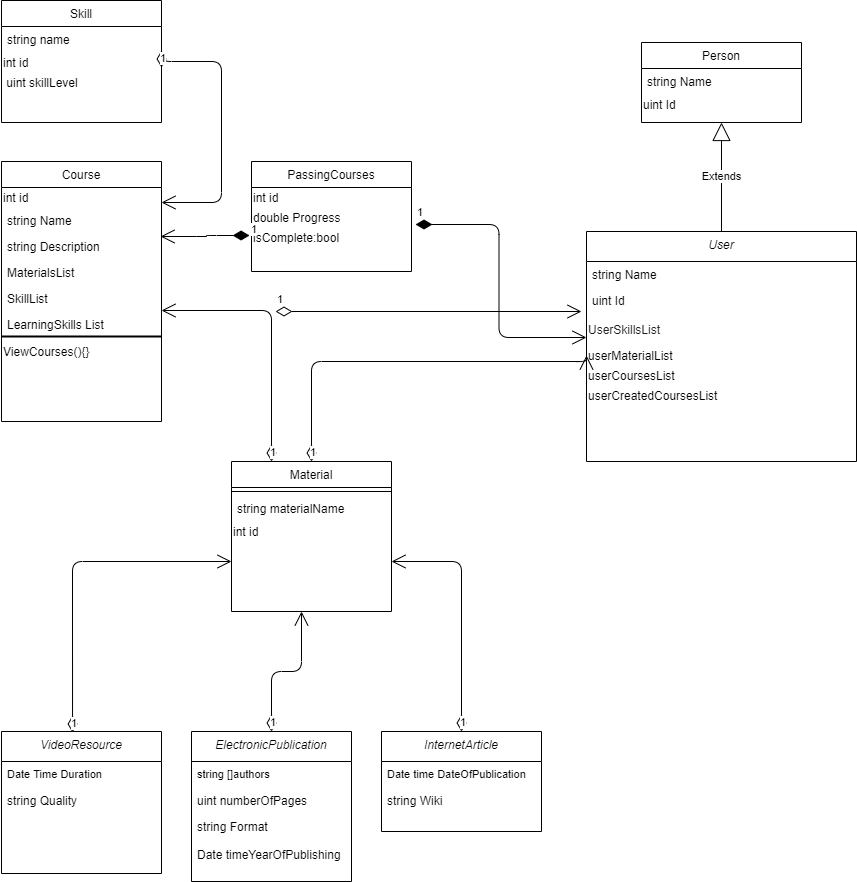

The diagram above was exported from draw.io. Its source (the exported page's mxGraphModel, read from the mxfile embedded in the PNG):
<mxGraphModel dx="474" dy="719" grid="1" gridSize="10" guides="1" tooltips="1" connect="1" arrows="1" fold="1" page="1" pageScale="1" pageWidth="827" pageHeight="1169" math="0" shadow="0">
  <root>
    <mxCell id="WIyWlLk6GJQsqaUBKTNV-0" />
    <mxCell id="WIyWlLk6GJQsqaUBKTNV-1" parent="WIyWlLk6GJQsqaUBKTNV-0" />
    <mxCell id="zkfFHV4jXpPFQw0GAbJ--0" value="User" style="swimlane;fontStyle=2;align=center;verticalAlign=top;childLayout=stackLayout;horizontal=1;startSize=30;horizontalStack=0;resizeParent=1;resizeLast=0;collapsible=1;marginBottom=0;rounded=0;shadow=0;strokeWidth=1;" parent="WIyWlLk6GJQsqaUBKTNV-1" vertex="1">
      <mxGeometry x="605" y="470" width="270" height="230" as="geometry">
        <mxRectangle x="230" y="140" width="160" height="26" as="alternateBounds" />
      </mxGeometry>
    </mxCell>
    <mxCell id="zkfFHV4jXpPFQw0GAbJ--1" value="string Name" style="text;align=left;verticalAlign=top;spacingLeft=4;spacingRight=4;overflow=hidden;rotatable=0;points=[[0,0.5],[1,0.5]];portConstraint=eastwest;" parent="zkfFHV4jXpPFQw0GAbJ--0" vertex="1">
      <mxGeometry y="30" width="270" height="26" as="geometry" />
    </mxCell>
    <mxCell id="d13rweeIk8iFoUuL2Jqr-0" value="uint Id" style="text;strokeColor=none;fillColor=none;align=left;verticalAlign=top;spacingLeft=4;spacingRight=4;overflow=hidden;rotatable=0;points=[[0,0.5],[1,0.5]];portConstraint=eastwest;" parent="zkfFHV4jXpPFQw0GAbJ--0" vertex="1">
      <mxGeometry y="56" width="270" height="26" as="geometry" />
    </mxCell>
    <mxCell id="eguQ0jujS__Tg70yjSBb-52" value="&lt;span style=&quot;color: rgb(32 , 33 , 36) ; font-family: &amp;#34;google sans&amp;#34; , &amp;#34;arial&amp;#34; , sans-serif ; font-size: 12px&quot;&gt;UserSkillsList&lt;br style=&quot;font-size: 12px&quot;&gt;&lt;/span&gt;" style="whiteSpace=wrap;html=1;fontSize=12;fillColor=none;strokeColor=none;align=left;" parent="zkfFHV4jXpPFQw0GAbJ--0" vertex="1">
      <mxGeometry y="82" width="270" height="32" as="geometry" />
    </mxCell>
    <mxCell id="d13rweeIk8iFoUuL2Jqr-36" value="userMaterialList" style="text;html=1;strokeColor=none;fillColor=none;align=left;verticalAlign=middle;whiteSpace=wrap;rounded=0;" parent="zkfFHV4jXpPFQw0GAbJ--0" vertex="1">
      <mxGeometry y="114" width="270" height="20" as="geometry" />
    </mxCell>
    <mxCell id="dnVe45qE-a6xrcxforGH-4" value="userCoursesList" style="text;html=1;align=left;verticalAlign=middle;resizable=0;points=[];autosize=1;strokeColor=none;" parent="zkfFHV4jXpPFQw0GAbJ--0" vertex="1">
      <mxGeometry y="134" width="270" height="20" as="geometry" />
    </mxCell>
    <mxCell id="dnVe45qE-a6xrcxforGH-5" value="userCreatedCoursesList" style="text;html=1;align=left;verticalAlign=middle;resizable=0;points=[];autosize=1;strokeColor=none;" parent="zkfFHV4jXpPFQw0GAbJ--0" vertex="1">
      <mxGeometry y="154" width="270" height="20" as="geometry" />
    </mxCell>
    <mxCell id="zkfFHV4jXpPFQw0GAbJ--6" value="Person" style="swimlane;fontStyle=0;align=center;verticalAlign=top;childLayout=stackLayout;horizontal=1;startSize=26;horizontalStack=0;resizeParent=1;resizeLast=0;collapsible=1;marginBottom=0;rounded=0;shadow=0;strokeWidth=1;" parent="WIyWlLk6GJQsqaUBKTNV-1" vertex="1">
      <mxGeometry x="660" y="281" width="160" height="80" as="geometry">
        <mxRectangle x="130" y="380" width="160" height="26" as="alternateBounds" />
      </mxGeometry>
    </mxCell>
    <mxCell id="zkfFHV4jXpPFQw0GAbJ--7" value="string Name" style="text;align=left;verticalAlign=top;spacingLeft=4;spacingRight=4;overflow=hidden;rotatable=0;points=[[0,0.5],[1,0.5]];portConstraint=eastwest;" parent="zkfFHV4jXpPFQw0GAbJ--6" vertex="1">
      <mxGeometry y="26" width="160" height="26" as="geometry" />
    </mxCell>
    <mxCell id="QBtvPVxSGkA5v-dswaxf-0" value="&lt;span&gt;uint Id&lt;/span&gt;" style="text;html=1;strokeColor=none;fillColor=none;align=left;verticalAlign=middle;whiteSpace=wrap;rounded=0;" parent="zkfFHV4jXpPFQw0GAbJ--6" vertex="1">
      <mxGeometry y="52" width="160" height="20" as="geometry" />
    </mxCell>
    <mxCell id="zkfFHV4jXpPFQw0GAbJ--13" value="Material" style="swimlane;fontStyle=0;align=center;verticalAlign=top;childLayout=stackLayout;horizontal=1;startSize=26;horizontalStack=0;resizeParent=1;resizeLast=0;collapsible=1;marginBottom=0;rounded=0;shadow=0;strokeWidth=1;" parent="WIyWlLk6GJQsqaUBKTNV-1" vertex="1">
      <mxGeometry x="250" y="700" width="160" height="150" as="geometry">
        <mxRectangle x="340" y="380" width="170" height="26" as="alternateBounds" />
      </mxGeometry>
    </mxCell>
    <mxCell id="zkfFHV4jXpPFQw0GAbJ--15" value="" style="line;html=1;strokeWidth=1;align=left;verticalAlign=middle;spacingTop=-1;spacingLeft=3;spacingRight=3;rotatable=0;labelPosition=right;points=[];portConstraint=eastwest;" parent="zkfFHV4jXpPFQw0GAbJ--13" vertex="1">
      <mxGeometry y="26" width="160" height="8" as="geometry" />
    </mxCell>
    <mxCell id="d13rweeIk8iFoUuL2Jqr-10" value="string materialName" style="text;strokeColor=none;fillColor=none;align=left;verticalAlign=top;spacingLeft=4;spacingRight=4;overflow=hidden;rotatable=0;points=[[0,0.5],[1,0.5]];portConstraint=eastwest;" parent="zkfFHV4jXpPFQw0GAbJ--13" vertex="1">
      <mxGeometry y="34" width="160" height="26" as="geometry" />
    </mxCell>
    <mxCell id="dnVe45qE-a6xrcxforGH-0" value="int id" style="text;html=1;strokeColor=none;fillColor=none;align=left;verticalAlign=middle;whiteSpace=wrap;rounded=0;" parent="zkfFHV4jXpPFQw0GAbJ--13" vertex="1">
      <mxGeometry y="60" width="160" height="20" as="geometry" />
    </mxCell>
    <mxCell id="eguQ0jujS__Tg70yjSBb-3" value="VideoResource" style="swimlane;fontStyle=2;align=center;verticalAlign=top;childLayout=stackLayout;horizontal=1;startSize=30;horizontalStack=0;resizeParent=1;resizeLast=0;collapsible=1;marginBottom=0;rounded=0;shadow=0;strokeWidth=1;" parent="WIyWlLk6GJQsqaUBKTNV-1" vertex="1">
      <mxGeometry x="20" y="970" width="160" height="142" as="geometry">
        <mxRectangle x="230" y="140" width="160" height="26" as="alternateBounds" />
      </mxGeometry>
    </mxCell>
    <mxCell id="eguQ0jujS__Tg70yjSBb-4" value="Date Time Duration" style="text;align=left;verticalAlign=top;spacingLeft=4;spacingRight=4;overflow=hidden;rotatable=0;points=[[0,0.5],[1,0.5]];portConstraint=eastwest;fontSize=11;" parent="eguQ0jujS__Tg70yjSBb-3" vertex="1">
      <mxGeometry y="30" width="160" height="26" as="geometry" />
    </mxCell>
    <mxCell id="eguQ0jujS__Tg70yjSBb-5" value="string Quality" style="text;align=left;verticalAlign=top;spacingLeft=4;spacingRight=4;overflow=hidden;rotatable=0;points=[[0,0.5],[1,0.5]];portConstraint=eastwest;rounded=0;shadow=0;html=0;" parent="eguQ0jujS__Tg70yjSBb-3" vertex="1">
      <mxGeometry y="56" width="160" height="26" as="geometry" />
    </mxCell>
    <mxCell id="eguQ0jujS__Tg70yjSBb-10" value="ElectronicPublication" style="swimlane;fontStyle=2;align=center;verticalAlign=top;childLayout=stackLayout;horizontal=1;startSize=30;horizontalStack=0;resizeParent=1;resizeLast=0;collapsible=1;marginBottom=0;rounded=0;shadow=0;strokeWidth=1;" parent="WIyWlLk6GJQsqaUBKTNV-1" vertex="1">
      <mxGeometry x="210" y="970" width="160" height="150" as="geometry">
        <mxRectangle x="230" y="140" width="160" height="26" as="alternateBounds" />
      </mxGeometry>
    </mxCell>
    <mxCell id="eguQ0jujS__Tg70yjSBb-11" value="string []authors" style="text;align=left;verticalAlign=top;spacingLeft=4;spacingRight=4;overflow=hidden;rotatable=0;points=[[0,0.5],[1,0.5]];portConstraint=eastwest;fontSize=11;" parent="eguQ0jujS__Tg70yjSBb-10" vertex="1">
      <mxGeometry y="30" width="160" height="26" as="geometry" />
    </mxCell>
    <mxCell id="eguQ0jujS__Tg70yjSBb-12" value="uint numberOfPages" style="text;align=left;verticalAlign=top;spacingLeft=4;spacingRight=4;overflow=hidden;rotatable=0;points=[[0,0.5],[1,0.5]];portConstraint=eastwest;rounded=0;shadow=0;html=0;" parent="eguQ0jujS__Tg70yjSBb-10" vertex="1">
      <mxGeometry y="56" width="160" height="26" as="geometry" />
    </mxCell>
    <mxCell id="eguQ0jujS__Tg70yjSBb-13" value="string Format" style="text;align=left;verticalAlign=top;spacingLeft=4;spacingRight=4;overflow=hidden;rotatable=0;points=[[0,0.5],[1,0.5]];portConstraint=eastwest;rounded=0;shadow=0;html=0;" parent="eguQ0jujS__Tg70yjSBb-10" vertex="1">
      <mxGeometry y="82" width="160" height="28" as="geometry" />
    </mxCell>
    <mxCell id="eguQ0jujS__Tg70yjSBb-15" value="Date timeYearOfPublishing" style="text;align=left;verticalAlign=top;spacingLeft=4;spacingRight=4;overflow=hidden;rotatable=0;points=[[0,0.5],[1,0.5]];portConstraint=eastwest;" parent="eguQ0jujS__Tg70yjSBb-10" vertex="1">
      <mxGeometry y="110" width="160" height="20" as="geometry" />
    </mxCell>
    <mxCell id="eguQ0jujS__Tg70yjSBb-16" value="InternetАrticle" style="swimlane;fontStyle=2;align=center;verticalAlign=top;childLayout=stackLayout;horizontal=1;startSize=30;horizontalStack=0;resizeParent=1;resizeLast=0;collapsible=1;marginBottom=0;rounded=0;shadow=0;strokeWidth=1;" parent="WIyWlLk6GJQsqaUBKTNV-1" vertex="1">
      <mxGeometry x="400" y="970" width="160" height="100" as="geometry">
        <mxRectangle x="230" y="140" width="160" height="26" as="alternateBounds" />
      </mxGeometry>
    </mxCell>
    <mxCell id="eguQ0jujS__Tg70yjSBb-17" value="Date time DateOfPublication&#10;&#10;&#10;&#10;&#10;&#10;&#10;&#10;" style="text;align=left;verticalAlign=top;spacingLeft=4;spacingRight=4;overflow=hidden;rotatable=0;points=[[0,0.5],[1,0.5]];portConstraint=eastwest;fontSize=11;" parent="eguQ0jujS__Tg70yjSBb-16" vertex="1">
      <mxGeometry y="30" width="160" height="26" as="geometry" />
    </mxCell>
    <mxCell id="eguQ0jujS__Tg70yjSBb-18" value="string Wiki" style="text;align=left;verticalAlign=top;spacingLeft=4;spacingRight=4;overflow=hidden;rotatable=0;points=[[0,0.5],[1,0.5]];portConstraint=eastwest;rounded=0;shadow=0;html=0;" parent="eguQ0jujS__Tg70yjSBb-16" vertex="1">
      <mxGeometry y="56" width="160" height="26" as="geometry" />
    </mxCell>
    <mxCell id="eguQ0jujS__Tg70yjSBb-41" value="Course" style="swimlane;fontStyle=0;align=center;verticalAlign=top;childLayout=stackLayout;horizontal=1;startSize=26;horizontalStack=0;resizeParent=1;resizeLast=0;collapsible=1;marginBottom=0;rounded=0;shadow=0;strokeWidth=1;" parent="WIyWlLk6GJQsqaUBKTNV-1" vertex="1">
      <mxGeometry x="20" y="400" width="160" height="260" as="geometry">
        <mxRectangle x="550" y="140" width="160" height="26" as="alternateBounds" />
      </mxGeometry>
    </mxCell>
    <mxCell id="dnVe45qE-a6xrcxforGH-2" value="int id" style="text;html=1;strokeColor=none;fillColor=none;align=left;verticalAlign=middle;whiteSpace=wrap;rounded=0;" parent="eguQ0jujS__Tg70yjSBb-41" vertex="1">
      <mxGeometry y="26" width="160" height="20" as="geometry" />
    </mxCell>
    <mxCell id="eguQ0jujS__Tg70yjSBb-42" value="string Name" style="text;align=left;verticalAlign=top;spacingLeft=4;spacingRight=4;overflow=hidden;rotatable=0;points=[[0,0.5],[1,0.5]];portConstraint=eastwest;" parent="eguQ0jujS__Tg70yjSBb-41" vertex="1">
      <mxGeometry y="46" width="160" height="26" as="geometry" />
    </mxCell>
    <mxCell id="eguQ0jujS__Tg70yjSBb-43" value="string Description" style="text;align=left;verticalAlign=top;spacingLeft=4;spacingRight=4;overflow=hidden;rotatable=0;points=[[0,0.5],[1,0.5]];portConstraint=eastwest;rounded=0;shadow=0;html=0;" parent="eguQ0jujS__Tg70yjSBb-41" vertex="1">
      <mxGeometry y="72" width="160" height="26" as="geometry" />
    </mxCell>
    <mxCell id="eguQ0jujS__Tg70yjSBb-44" value="MaterialsList" style="text;align=left;verticalAlign=top;spacingLeft=4;spacingRight=4;overflow=hidden;rotatable=0;points=[[0,0.5],[1,0.5]];portConstraint=eastwest;rounded=0;shadow=0;html=0;" parent="eguQ0jujS__Tg70yjSBb-41" vertex="1">
      <mxGeometry y="98" width="160" height="26" as="geometry" />
    </mxCell>
    <mxCell id="eguQ0jujS__Tg70yjSBb-45" value="SkillList" style="text;align=left;verticalAlign=top;spacingLeft=4;spacingRight=4;overflow=hidden;rotatable=0;points=[[0,0.5],[1,0.5]];portConstraint=eastwest;rounded=0;shadow=0;html=0;" parent="eguQ0jujS__Tg70yjSBb-41" vertex="1">
      <mxGeometry y="124" width="160" height="26" as="geometry" />
    </mxCell>
    <mxCell id="eguQ0jujS__Tg70yjSBb-48" value="LearningSkills List" style="text;align=left;verticalAlign=top;spacingLeft=4;spacingRight=4;overflow=hidden;rotatable=0;points=[[0,0.5],[1,0.5]];portConstraint=eastwest;" parent="eguQ0jujS__Tg70yjSBb-41" vertex="1">
      <mxGeometry y="150" width="160" height="20" as="geometry" />
    </mxCell>
    <mxCell id="d13rweeIk8iFoUuL2Jqr-42" value="" style="line;strokeWidth=2;html=1;align=left;" parent="eguQ0jujS__Tg70yjSBb-41" vertex="1">
      <mxGeometry y="170" width="160" height="10" as="geometry" />
    </mxCell>
    <mxCell id="d13rweeIk8iFoUuL2Jqr-41" value="ViewCourses(){}" style="text;html=1;align=left;verticalAlign=middle;resizable=0;points=[];autosize=1;strokeColor=none;" parent="eguQ0jujS__Tg70yjSBb-41" vertex="1">
      <mxGeometry y="180" width="160" height="20" as="geometry" />
    </mxCell>
    <mxCell id="QBtvPVxSGkA5v-dswaxf-1" value="Skill" style="swimlane;fontStyle=0;align=center;verticalAlign=top;childLayout=stackLayout;horizontal=1;startSize=26;horizontalStack=0;resizeParent=1;resizeLast=0;collapsible=1;marginBottom=0;rounded=0;shadow=0;strokeWidth=1;" parent="WIyWlLk6GJQsqaUBKTNV-1" vertex="1">
      <mxGeometry x="20" y="239" width="160" height="122" as="geometry">
        <mxRectangle x="550" y="140" width="160" height="26" as="alternateBounds" />
      </mxGeometry>
    </mxCell>
    <mxCell id="QBtvPVxSGkA5v-dswaxf-2" value="string name" style="text;align=left;verticalAlign=top;spacingLeft=4;spacingRight=4;overflow=hidden;rotatable=0;points=[[0,0.5],[1,0.5]];portConstraint=eastwest;" parent="QBtvPVxSGkA5v-dswaxf-1" vertex="1">
      <mxGeometry y="26" width="160" height="26" as="geometry" />
    </mxCell>
    <mxCell id="dnVe45qE-a6xrcxforGH-3" value="int id" style="text;html=1;strokeColor=none;fillColor=none;align=left;verticalAlign=middle;whiteSpace=wrap;rounded=0;" parent="QBtvPVxSGkA5v-dswaxf-1" vertex="1">
      <mxGeometry y="52" width="160" height="20" as="geometry" />
    </mxCell>
    <mxCell id="d13rweeIk8iFoUuL2Jqr-19" value="&amp;nbsp;uint skillLevel" style="text;html=1;align=left;verticalAlign=middle;resizable=0;points=[];autosize=1;strokeColor=none;" parent="QBtvPVxSGkA5v-dswaxf-1" vertex="1">
      <mxGeometry y="72" width="160" height="20" as="geometry" />
    </mxCell>
    <mxCell id="d13rweeIk8iFoUuL2Jqr-13" value="PassingCourses" style="swimlane;fontStyle=0;align=center;verticalAlign=top;childLayout=stackLayout;horizontal=1;startSize=26;horizontalStack=0;resizeParent=1;resizeLast=0;collapsible=1;marginBottom=0;rounded=0;shadow=0;strokeWidth=1;" parent="WIyWlLk6GJQsqaUBKTNV-1" vertex="1">
      <mxGeometry x="270" y="400" width="160" height="110" as="geometry">
        <mxRectangle x="550" y="140" width="160" height="26" as="alternateBounds" />
      </mxGeometry>
    </mxCell>
    <mxCell id="dnVe45qE-a6xrcxforGH-1" value="int id" style="text;html=1;strokeColor=none;fillColor=none;align=left;verticalAlign=middle;whiteSpace=wrap;rounded=0;" parent="d13rweeIk8iFoUuL2Jqr-13" vertex="1">
      <mxGeometry y="26" width="160" height="20" as="geometry" />
    </mxCell>
    <mxCell id="d13rweeIk8iFoUuL2Jqr-38" value="double Progress" style="text;html=1;align=left;verticalAlign=middle;resizable=0;points=[];autosize=1;strokeColor=none;" parent="d13rweeIk8iFoUuL2Jqr-13" vertex="1">
      <mxGeometry y="46" width="160" height="20" as="geometry" />
    </mxCell>
    <mxCell id="d13rweeIk8iFoUuL2Jqr-39" value="isComplete:bool" style="text;html=1;align=left;verticalAlign=middle;resizable=0;points=[];autosize=1;strokeColor=none;" parent="d13rweeIk8iFoUuL2Jqr-13" vertex="1">
      <mxGeometry y="66" width="160" height="20" as="geometry" />
    </mxCell>
    <mxCell id="dnVe45qE-a6xrcxforGH-8" value="Extends" style="endArrow=block;endSize=16;endFill=0;html=1;entryX=0.5;entryY=1;entryDx=0;entryDy=0;exitX=0.5;exitY=0;exitDx=0;exitDy=0;" parent="WIyWlLk6GJQsqaUBKTNV-1" source="zkfFHV4jXpPFQw0GAbJ--0" target="zkfFHV4jXpPFQw0GAbJ--6" edge="1">
      <mxGeometry width="160" relative="1" as="geometry">
        <mxPoint x="650" y="410" as="sourcePoint" />
        <mxPoint x="810" y="410" as="targetPoint" />
      </mxGeometry>
    </mxCell>
    <mxCell id="dnVe45qE-a6xrcxforGH-13" value="1" style="endArrow=open;html=1;endSize=12;startArrow=diamondThin;startSize=14;startFill=0;edgeStyle=orthogonalEdgeStyle;align=left;verticalAlign=bottom;exitX=0.444;exitY=0.007;exitDx=0;exitDy=0;exitPerimeter=0;" parent="WIyWlLk6GJQsqaUBKTNV-1" source="eguQ0jujS__Tg70yjSBb-3" edge="1">
      <mxGeometry x="-1" y="3" relative="1" as="geometry">
        <mxPoint x="90" y="800" as="sourcePoint" />
        <mxPoint x="250" y="800" as="targetPoint" />
        <Array as="points">
          <mxPoint x="91" y="800" />
        </Array>
      </mxGeometry>
    </mxCell>
    <mxCell id="dnVe45qE-a6xrcxforGH-14" value="1" style="endArrow=open;html=1;endSize=12;startArrow=diamondThin;startSize=14;startFill=0;edgeStyle=orthogonalEdgeStyle;align=left;verticalAlign=bottom;exitX=0.5;exitY=0;exitDx=0;exitDy=0;" parent="WIyWlLk6GJQsqaUBKTNV-1" source="eguQ0jujS__Tg70yjSBb-10" edge="1">
      <mxGeometry x="-1" y="3" relative="1" as="geometry">
        <mxPoint x="180" y="870" as="sourcePoint" />
        <mxPoint x="320" y="850" as="targetPoint" />
      </mxGeometry>
    </mxCell>
    <mxCell id="dnVe45qE-a6xrcxforGH-16" value="1" style="endArrow=open;html=1;endSize=12;startArrow=diamondThin;startSize=14;startFill=0;edgeStyle=orthogonalEdgeStyle;align=left;verticalAlign=bottom;exitX=0.5;exitY=0;exitDx=0;exitDy=0;" parent="WIyWlLk6GJQsqaUBKTNV-1" source="eguQ0jujS__Tg70yjSBb-16" edge="1">
      <mxGeometry x="-1" y="3" relative="1" as="geometry">
        <mxPoint x="420" y="910" as="sourcePoint" />
        <mxPoint x="410" y="800" as="targetPoint" />
        <Array as="points">
          <mxPoint x="480" y="800" />
        </Array>
      </mxGeometry>
    </mxCell>
    <mxCell id="dnVe45qE-a6xrcxforGH-17" value="1" style="endArrow=open;html=1;endSize=12;startArrow=diamondThin;startSize=14;startFill=0;edgeStyle=orthogonalEdgeStyle;align=left;verticalAlign=bottom;entryX=0;entryY=0.5;entryDx=0;entryDy=0;exitX=0.5;exitY=0;exitDx=0;exitDy=0;" parent="WIyWlLk6GJQsqaUBKTNV-1" source="zkfFHV4jXpPFQw0GAbJ--13" target="d13rweeIk8iFoUuL2Jqr-36" edge="1">
      <mxGeometry x="-1" y="3" relative="1" as="geometry">
        <mxPoint x="190" y="600" as="sourcePoint" />
        <mxPoint x="350" y="600" as="targetPoint" />
        <Array as="points">
          <mxPoint x="330" y="600" />
          <mxPoint x="605" y="600" />
        </Array>
      </mxGeometry>
    </mxCell>
    <mxCell id="dnVe45qE-a6xrcxforGH-22" value="1" style="endArrow=open;html=1;endSize=12;startArrow=diamondThin;startSize=14;startFill=0;edgeStyle=orthogonalEdgeStyle;align=left;verticalAlign=bottom;exitX=0.25;exitY=0;exitDx=0;exitDy=0;entryX=1;entryY=-0.05;entryDx=0;entryDy=0;entryPerimeter=0;" parent="WIyWlLk6GJQsqaUBKTNV-1" source="zkfFHV4jXpPFQw0GAbJ--13" target="eguQ0jujS__Tg70yjSBb-48" edge="1">
      <mxGeometry x="-1" y="3" relative="1" as="geometry">
        <mxPoint x="220" y="580" as="sourcePoint" />
        <mxPoint x="380" y="580" as="targetPoint" />
        <Array as="points">
          <mxPoint x="290" y="549" />
        </Array>
      </mxGeometry>
    </mxCell>
    <mxCell id="dnVe45qE-a6xrcxforGH-23" value="1" style="endArrow=open;html=1;endSize=12;startArrow=diamondThin;startSize=14;startFill=1;edgeStyle=orthogonalEdgeStyle;align=left;verticalAlign=bottom;entryX=0.994;entryY=1.115;entryDx=0;entryDy=0;entryPerimeter=0;exitX=-0.012;exitY=0.4;exitDx=0;exitDy=0;exitPerimeter=0;" parent="WIyWlLk6GJQsqaUBKTNV-1" source="d13rweeIk8iFoUuL2Jqr-39" target="eguQ0jujS__Tg70yjSBb-42" edge="1">
      <mxGeometry x="-1" y="3" relative="1" as="geometry">
        <mxPoint x="170" y="310" as="sourcePoint" />
        <mxPoint x="330" y="310" as="targetPoint" />
      </mxGeometry>
    </mxCell>
    <mxCell id="dnVe45qE-a6xrcxforGH-24" value="1" style="endArrow=open;html=1;endSize=12;startArrow=diamondThin;startSize=14;startFill=0;edgeStyle=orthogonalEdgeStyle;align=left;verticalAlign=bottom;entryX=1;entryY=0.75;entryDx=0;entryDy=0;exitX=1;exitY=0.75;exitDx=0;exitDy=0;" parent="WIyWlLk6GJQsqaUBKTNV-1" source="dnVe45qE-a6xrcxforGH-3" target="dnVe45qE-a6xrcxforGH-2" edge="1">
      <mxGeometry x="-1" y="3" relative="1" as="geometry">
        <mxPoint x="190" y="300" as="sourcePoint" />
        <mxPoint x="350" y="299.5" as="targetPoint" />
        <Array as="points">
          <mxPoint x="180" y="300" />
          <mxPoint x="240" y="300" />
          <mxPoint x="240" y="441" />
        </Array>
      </mxGeometry>
    </mxCell>
    <mxCell id="dnVe45qE-a6xrcxforGH-25" value="1" style="endArrow=open;html=1;endSize=12;startArrow=diamondThin;startSize=14;startFill=1;edgeStyle=orthogonalEdgeStyle;align=left;verticalAlign=bottom;exitX=1.025;exitY=-0.15;exitDx=0;exitDy=0;exitPerimeter=0;entryX=0;entryY=0.75;entryDx=0;entryDy=0;" parent="WIyWlLk6GJQsqaUBKTNV-1" source="d13rweeIk8iFoUuL2Jqr-39" target="eguQ0jujS__Tg70yjSBb-52" edge="1">
      <mxGeometry x="-1" y="3" relative="1" as="geometry">
        <mxPoint x="450" y="510" as="sourcePoint" />
        <mxPoint x="520" y="570" as="targetPoint" />
      </mxGeometry>
    </mxCell>
    <mxCell id="dnVe45qE-a6xrcxforGH-26" value="1" style="endArrow=open;html=1;endSize=12;startArrow=diamondThin;startSize=14;startFill=0;edgeStyle=orthogonalEdgeStyle;align=left;verticalAlign=bottom;" parent="WIyWlLk6GJQsqaUBKTNV-1" edge="1">
      <mxGeometry x="-1" y="3" relative="1" as="geometry">
        <mxPoint x="294" y="550" as="sourcePoint" />
        <mxPoint x="600" y="550" as="targetPoint" />
      </mxGeometry>
    </mxCell>
  </root>
</mxGraphModel>